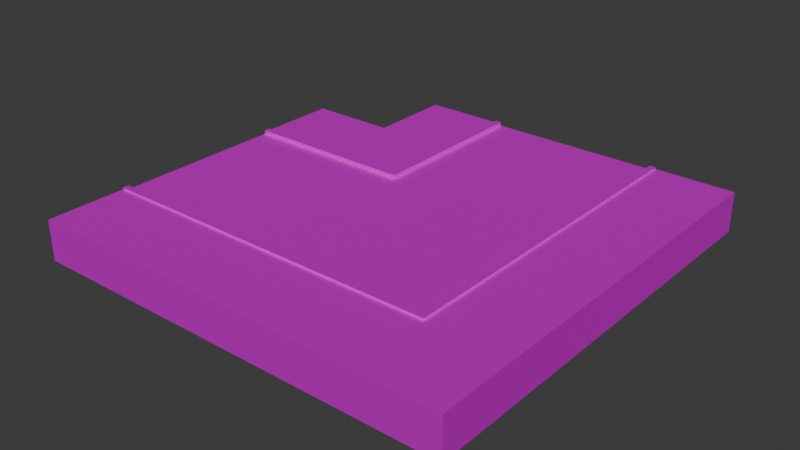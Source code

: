 # Source: road_turn.blend  (saved by Blender 4.0.36; exported with 4.5.12 LTS)
import bpy
from mathutils import Matrix  # noqa: F401  (used for matrix-valued properties, if any)

bpy.ops.wm.read_factory_settings(use_empty=True)
scene = bpy.context.scene
scene.name = 'Scene'

# ---- collections
col_collection = bpy.data.collections.new('Collection'); scene.collection.children.link(col_collection)

# ---- images (referenced by path relative to the original .blend; pixels are not part of the script)
import os
ASSET_DIR = os.environ.get("B2B_ASSET_DIR", "")  # directory of the original .blend (textures are referenced by path, not embedded)
HERE = os.path.dirname(os.path.abspath(__file__))  # packed textures are extracted next to this script under _unpacked/

def load_image(name, relpath, width, height, colorspace="sRGB"):
    """Load a texture the original file referenced (path relative to the .blend, or extracted next to this script)."""
    p = next((c for c in (os.path.join(HERE, relpath), os.path.join(ASSET_DIR, relpath)) if relpath and os.path.exists(c)), "")
    if p:
        img = bpy.data.images.load(p, check_existing=True)
        img.name = name
    else:  # same state as the original file: an image datablock whose file is absent (Cycles renders it pink)
        img = bpy.data.images.new(name, width, height)
        img.source = "FILE"
        img.filepath = "//" + (relpath or name)
    img.colorspace_settings.name = colorspace
    return img
img_001_color_basic_road_png = load_image('001_COLOR_BASIC ROAD.png', 'textures/001_COLOR_BASIC ROAD.png', 1024, 1024, 'sRGB')

# ---- materials (node trees are filled in below, after node groups)
mat_basic_color_road = bpy.data.materials.new('BASIC COLOR ROAD')
mat_basic_color_road.use_transparent_shadow = False

# ---- material node trees
mat_basic_color_road.use_nodes = True; mat_basic_color_road.node_tree.nodes.clear()
_N = mat_basic_color_road.node_tree.nodes; _L = mat_basic_color_road.node_tree.links
n0 = _N.new('ShaderNodeOutputMaterial'); n0.name = 'Material Output'; n0.location = (300, 300)
n1 = _N.new('ShaderNodeBsdfPrincipled'); n1.name = 'Principled BSDF'; n1.location = (-24, 304)
n1.distribution = 'GGX'
n1.subsurface_method = 'BURLEY'
n1.inputs[1].default_value = 0.5
n1.inputs[3].default_value = 1.45
n1.inputs[13].default_value = 0.0
n1.inputs[20].default_value = 0.0
n1.inputs[27].default_value = (0.0, 0.0, 0.0, 1.0)
n1.inputs[28].default_value = 1.0
n2 = _N.new('ShaderNodeTexImage'); n2.name = 'Image Texture'; n2.location = (-570, 263)
n2.width = 355
n2.image = img_001_color_basic_road_png
_L.new(n1.outputs[0], n0.inputs[0])
_L.new(n2.outputs[0], n1.inputs[0])
n0.is_active_output = True

# ---- world
world_world = bpy.data.worlds.new('World'); scene.world = world_world
world_world.use_nodes = True; world_world.node_tree.nodes.clear()
_N = world_world.node_tree.nodes; _L = world_world.node_tree.links
n0 = _N.new('ShaderNodeOutputWorld'); n0.name = 'World Output'; n0.location = (300, 300)
n1 = _N.new('ShaderNodeBackground'); n1.name = 'Background'; n1.location = (10, 300)
n1.inputs[0].default_value = (0.05088, 0.05088, 0.05088, 1.0)
_L.new(n1.outputs[0], n0.inputs[0])
n0.is_active_output = True
world_world.color = (0.05088, 0.05088, 0.05088)
world_world.use_sun_shadow = False
world_world.sun_shadow_jitter_overblur = 0.0

# ---- meshes
me_plane_838 = bpy.data.meshes.new('Plane.838')
me_plane_838.from_pydata([(7.889, -7.889, 0.4765), (4.033, -4.033, 0.4765), (3.744, -3.744, 0.4765), (4.033, -2.689, 0.4765), (3.744, -2.689, 0.4765), (2.689, -3.744, 0.4765), (2.689, -4.033, 0.4765), (7.889, -7.889, -1.306), (-0.1113, -7.889, 0.4765), (-8.111, -7.889, 0.4765), (-0.1113, 0.1113, 0.4765), (-8.111, 0.1112, 0.4765), (-5.445, -4.034, 0.4765), (-2.778, -4.034, 0.4765), (-5.445, -3.744, 0.4765), (-2.778, -3.744, 0.4765), (-0.1113, -7.889, -1.306), (-8.111, -7.889, -1.306), (-8.111, 0.1112, -1.306), (-0.1114, 8.111, 0.4765), (7.889, 0.1113, 0.4765), (7.889, 8.111, 0.4765), (3.744, 5.445, 0.4765), (3.744, 2.778, 0.4765), (4.033, 5.445, 0.4765), (4.033, 2.778, 0.4765), (-0.1114, 8.111, -1.306), (7.889, 0.1113, -1.306), (7.889, 8.111, -1.306), (-0.1113, 8.111, 0.4765), (-8.111, 0.1113, 0.4765), (-0.1113, 0.1113, 0.4765), (-8.111, 0.4059, 0.5662), (-0.1113, 8.111, 0.6514), (-0.1113, 0.1113, 0.6514), (-8.111, 0.1113, 0.6514), (-8.111, 0.4059, 0.6514), (-0.406, 8.111, 0.5662), (-0.406, 0.4059, 0.5662), (-0.406, 0.4059, 0.6514), (-0.406, 8.111, 0.6514), (-0.1113, 8.111, -1.306), (-4.11, 4.11, -1.306), (-8.111, 0.1113, -1.306), (-0.1113, 0.1113, -1.306), (-8.111, 0.4059, -1.306), (-0.406, 8.111, -1.306), (-0.1113, 3.963, 0.4765), (-8.111, 4.11, 0.5662), (-0.1113, 3.963, 0.6514), (-0.406, 4.11, 0.5662), (-0.406, 4.11, 0.6514), (-0.1113, 3.963, -1.306), (-8.111, 4.11, -1.306), (-4.11, 8.111, 0.5662), (-3.963, 0.1113, 0.4765), (-3.963, 0.1113, 0.6514), (-4.11, 0.4059, 0.5662), (-4.11, 0.4059, 0.6514), (-4.11, 8.111, -1.306), (-3.963, 0.1113, -1.306), (-4.11, 4.11, 0.5662), (11.89, 8.111, 0.5665), (7.889, 8.111, 0.4765), (8.183, 8.111, 0.5665), (7.889, 8.111, 0.6514), (8.183, 8.111, 0.6514), (11.89, 8.111, -1.306), (7.891, 8.111, -1.306), (-8.111, -11.89, 0.5665), (11.89, -11.89, 0.5665), (-8.111, -7.889, 0.4765), (7.889, -7.889, 0.4765), (-8.111, -8.183, 0.5665), (8.183, -8.183, 0.5665), (-8.111, -7.889, 0.6514), (-8.111, -8.183, 0.6514), (7.889, -7.889, 0.6514), (8.183, -8.183, 0.6514), (-8.111, -11.89, -1.306), (11.89, -11.89, -1.306), (-8.111, -7.889, -1.306), (7.891, -7.889, -1.306), (8.183, 8.111, -1.306), (-8.111, -8.183, -1.306)], [], [(3, 4, 2, 1), (2, 5, 6, 1), (6, 8, 0, 1), (6, 5, 10, 8), (20, 3, 1, 0), (10, 4, 3, 20), (4, 10, 5, 2), (0, 8, 16, 7), (20, 0, 7, 27), (9, 12, 14, 11), (13, 15, 14, 12), (13, 8, 10, 15), (8, 13, 12, 9), (15, 10, 11, 14), (9, 17, 16, 8), (11, 18, 17, 9), (19, 22, 24, 21), (23, 25, 24, 22), (23, 10, 20, 25), (10, 23, 22, 19), (25, 20, 21, 24), (20, 27, 28, 21), (21, 28, 26, 19), (32, 30, 35, 36), (61, 48, 32, 57), (58, 36, 35, 56), (29, 37, 40, 33), (57, 32, 36, 58), (47, 29, 33, 49), (55, 31, 34, 56), (49, 51, 39, 34), (50, 38, 39, 51), (55, 30, 43, 60), (47, 31, 44, 52), (37, 29, 41, 46), (54, 37, 46, 59), (30, 32, 45, 43), (32, 48, 53, 45), (29, 47, 52, 41), (37, 50, 51, 40), (33, 40, 51, 49), (31, 47, 49, 34), (42, 61, 54, 59), (37, 54, 61, 50), (42, 53, 48, 61), (31, 55, 60, 44), (30, 55, 56, 35), (38, 57, 58, 39), (39, 58, 56, 34), (50, 61, 57, 38), (62, 64, 74, 70), (66, 65, 77, 78), (64, 66, 78, 74), (72, 77, 65, 63), (63, 68, 82, 72), (70, 80, 67, 62), (69, 70, 74, 73), (76, 78, 77, 75), (73, 74, 78, 76), (72, 71, 75, 77), (71, 72, 82, 81), (70, 69, 79, 80), (65, 66, 64, 63), (83, 68, 63, 64), (64, 62, 67, 83), (84, 73, 71, 81), (76, 75, 71, 73), (73, 84, 79, 69)])
_uv = me_plane_838.uv_layers.new(name='UVMap')
_uv.uv.foreach_set('vector', [0.2405, 0.9593, 0.2405, 0.9593, 0.2405, 0.9593, 0.2405, 0.9593, 0.2405, 0.9593, 0.2405, 0.9593, 0.2405, 0.9593, 0.2405, 0.9593, 0.07959, 0.9572, 0.08181, 0.9584, 0.08181, 0.9584, 0.07959, 0.9572, 0.07959, 0.9572, 0.07959, 0.9572, 0.07897, 0.9588, 0.07897, 0.9588, 0.07897, 0.9588, 0.07959, 0.9572, 0.07959, 0.9572, 0.07897, 0.9588, 0.07897, 0.9588, 0.07959, 0.9572, 0.07959, 0.9572, 0.07897, 0.9588, 0.07959, 0.9572, 0.07897, 0.9588, 0.07959, 0.9572, 0.07959, 0.9572, 0.08181, 0.9584, 0.08181, 0.9584, 0.08181, 0.9584, 0.08181, 0.9584, 0.07897, 0.9588, 0.07897, 0.9588, 0.07897, 0.9588, 0.07897, 0.9588, 0.07386, 0.9585, 0.07386, 0.9585, 0.07386, 0.9585, 0.07386, 0.9585, 0.2419, 0.9566, 0.2419, 0.9566, 0.2419, 0.9566, 0.2419, 0.9566, 0.07386, 0.9585, 0.07386, 0.9585, 0.07386, 0.9585, 0.07386, 0.9585, 0.07386, 0.9585, 0.07386, 0.9585, 0.07386, 0.9585, 0.07386, 0.9585, 0.07386, 0.9585, 0.07386, 0.9585, 0.07386, 0.9585, 0.07386, 0.9585, 0.07386, 0.9585, 0.07386, 0.9585, 0.07386, 0.9585, 0.07386, 0.9585, 0.07386, 0.9585, 0.07386, 0.9585, 0.07386, 0.9585, 0.07386, 0.9585, 0.07386, 0.9585, 0.07386, 0.9585, 0.07386, 0.9585, 0.07386, 0.9585, 0.2419, 0.9566, 0.2419, 0.9566, 0.2419, 0.9566, 0.2419, 0.9566, 0.07386, 0.9585, 0.07386, 0.9585, 0.07386, 0.9585, 0.07386, 0.9585, 0.07386, 0.9585, 0.07386, 0.9585, 0.07386, 0.9585, 0.07386, 0.9585, 0.07386, 0.9585, 0.07386, 0.9585, 0.07386, 0.9585, 0.07386, 0.9585, 0.07386, 0.9585, 0.07386, 0.9585, 0.07386, 0.9585, 0.07386, 0.9585, 0.07386, 0.9585, 0.07386, 0.9585, 0.07386, 0.9585, 0.07386, 0.9585, 0.1667, 0.9497, 0.1667, 0.9497, 0.1667, 0.9497, 0.1667, 0.9497, 0.2168, 0.9525, 0.2168, 0.9525, 0.2168, 0.9525, 0.2168, 0.9525, 0.1667, 0.9497, 0.1667, 0.9497, 0.1667, 0.9497, 0.1667, 0.9497, 0.1666, 0.9498, 0.1666, 0.9498, 0.1666, 0.9498, 0.1666, 0.9498, 0.1667, 0.9497, 0.1667, 0.9497, 0.1667, 0.9497, 0.1667, 0.9497, 0.1666, 0.9498, 0.1666, 0.9498, 0.1666, 0.9498, 0.1666, 0.9498, 0.1667, 0.9497, 0.1667, 0.9497, 0.1667, 0.9497, 0.1667, 0.9497, 0.1668, 0.9498, 0.1668, 0.9498, 0.1668, 0.9498, 0.1668, 0.9498, 0.1668, 0.9498, 0.1668, 0.9498, 0.1668, 0.9498, 0.1668, 0.9498, 0.1667, 0.9497, 0.1667, 0.9497, 0.1667, 0.9497, 0.1667, 0.9497, 0.1666, 0.9498, 0.1666, 0.9498, 0.1666, 0.9498, 0.1666, 0.9498, 0.1666, 0.9498, 0.1666, 0.9498, 0.1666, 0.9498, 0.1666, 0.9498, 0.2168, 0.9525, 0.2168, 0.9525, 0.2168, 0.9525, 0.2168, 0.9525, 0.1667, 0.9497, 0.1667, 0.9497, 0.1667, 0.9497, 0.1667, 0.9497, 0.2168, 0.9525, 0.2168, 0.9525, 0.2168, 0.9525, 0.2168, 0.9525, 0.1666, 0.9498, 0.1666, 0.9498, 0.1666, 0.9498, 0.1666, 0.9498, 0.1668, 0.9498, 0.1668, 0.9498, 0.1668, 0.9498, 0.1668, 0.9498, 0.1668, 0.9498, 0.1668, 0.9498, 0.1668, 0.9498, 0.1668, 0.9498, 0.1666, 0.9498, 0.1666, 0.9498, 0.1666, 0.9498, 0.1666, 0.9498, 0.2169, 0.9518, 0.2168, 0.9525, 0.2168, 0.9525, 0.2168, 0.9525, 0.2168, 0.9525, 0.2168, 0.9525, 0.2168, 0.9525, 0.2168, 0.9525, 0.2169, 0.9518, 0.2168, 0.9525, 0.2168, 0.9525, 0.2168, 0.9525, 0.1667, 0.9497, 0.1667, 0.9497, 0.1667, 0.9497, 0.1667, 0.9497, 0.1667, 0.9497, 0.1667, 0.9497, 0.1667, 0.9497, 0.1667, 0.9497, 0.1667, 0.9497, 0.1667, 0.9497, 0.1667, 0.9497, 0.1667, 0.9497, 0.1667, 0.9497, 0.1667, 0.9497, 0.1667, 0.9497, 0.1667, 0.9497, 0.2168, 0.9525, 0.2168, 0.9525, 0.2168, 0.9525, 0.2168, 0.9525, 0.2168, 0.9525, 0.2168, 0.9525, 0.2168, 0.9525, 0.2168, 0.9525, 0.1667, 0.9497, 0.1667, 0.9497, 0.1667, 0.9497, 0.1667, 0.9497, 0.1667, 0.9497, 0.1667, 0.9497, 0.1667, 0.9497, 0.1667, 0.9497, 0.1667, 0.9497, 0.1667, 0.9497, 0.1667, 0.9497, 0.1667, 0.9497, 0.1667, 0.9497, 0.1667, 0.9497, 0.1667, 0.9497, 0.1667, 0.9497, 0.2168, 0.9525, 0.2168, 0.9525, 0.2168, 0.9525, 0.2168, 0.9525, 0.2168, 0.9525, 0.2168, 0.9525, 0.2168, 0.9525, 0.2168, 0.9525, 0.1667, 0.9497, 0.1667, 0.9497, 0.1667, 0.9497, 0.1667, 0.9497, 0.1667, 0.9497, 0.1667, 0.9497, 0.1667, 0.9497, 0.1667, 0.9497, 0.1667, 0.9497, 0.1667, 0.9497, 0.1667, 0.9497, 0.1667, 0.9497, 0.1667, 0.9497, 0.1667, 0.9497, 0.1667, 0.9497, 0.1667, 0.9497, 0.2168, 0.9525, 0.2168, 0.9525, 0.2168, 0.9525, 0.2168, 0.9525, 0.1667, 0.9497, 0.1667, 0.9497, 0.1667, 0.9497, 0.1667, 0.9497, 0.1641, 0.957, 0.1667, 0.9497, 0.1667, 0.9497, 0.1667, 0.9497, 0.2156, 0.9576, 0.2168, 0.9525, 0.2168, 0.9525, 0.2148, 0.9551, 0.1641, 0.9551, 0.1641, 0.9551, 0.1667, 0.9497, 0.1667, 0.9497, 0.1667, 0.9497, 0.1667, 0.9497, 0.1667, 0.9497, 0.1667, 0.9497, 0.2207, 0.9531, 0.2207, 0.9531, 0.2168, 0.9525, 0.2168, 0.9525])
me_plane_838.materials.append(mat_basic_color_road)
me_plane_838.use_remesh_fix_poles = True
me_plane_838.use_remesh_preserve_attributes = False
me_plane_838.use_mirror_vertex_groups = False
me_plane_838.update()

# ---- objects
ob_road_turn_col = bpy.data.objects.new('road_turn-col', me_plane_838)

# ---- transforms, parenting, visibility, modifiers, constraints
ob_road_turn_col.location = (0.0, 0.0, 1.318)
ob_road_turn_col.lineart.crease_threshold = 0.0

# ---- collection membership
col_collection.objects.link(ob_road_turn_col)

# ---- scene / render settings (as saved in the file)
scene.frame_start = 1; scene.frame_end = 250; scene.frame_set(1)
scene.render.engine = 'BLENDER_EEVEE_NEXT'
scene.cycles.sampling_pattern = 'TABULATED_SOBOL'
bpy.context.view_layer.update()

# ---- added for rendering (the .blend has no active camera and no usable light): camera, sun
cam_auto = bpy.data.cameras.new('AutoCamera')
cam_auto.lens = 50.0
cam_auto.sensor_width = 36.0
cam_auto.clip_end = 1000.0
ob_auto_camera = bpy.data.objects.new('AutoCamera', cam_auto)
scene.collection.objects.link(ob_auto_camera)
ob_auto_camera.location = (28.1184, -33.3646, 21.9753)
ob_auto_camera.rotation_euler = (1.09748, -7.21219e-08, 0.694738)
scene.camera = ob_auto_camera
light_auto_sun = bpy.data.lights.new('AutoSun', 'SUN')
light_auto_sun.energy = 3.0
light_auto_sun.angle = 0.0523599
ob_auto_sun = bpy.data.objects.new('AutoSun', light_auto_sun)
scene.collection.objects.link(ob_auto_sun)
ob_auto_sun.rotation_euler = (0.872665, 0.174533, 0.523599)
bpy.context.view_layer.update()
